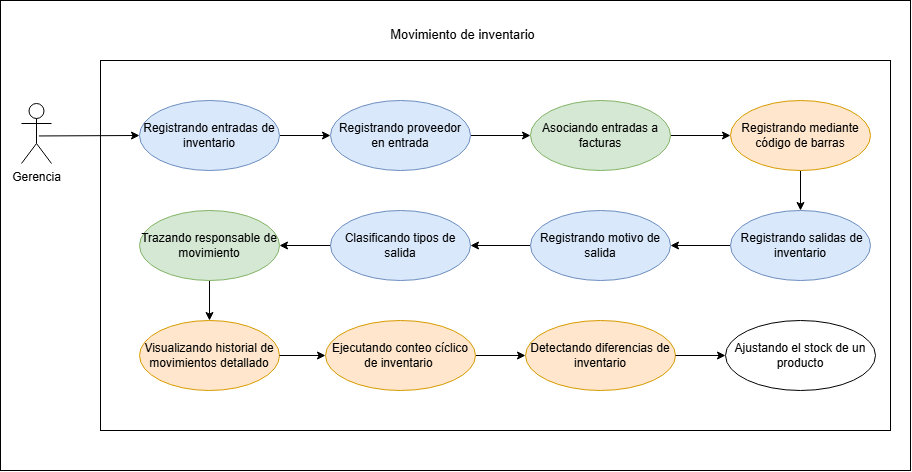

The diagram above was exported from draw.io. Its source (the exported page's mxGraphModel, read from the mxfile embedded in the PNG):
<mxGraphModel dx="1470" dy="865" grid="1" gridSize="10" guides="1" tooltips="1" connect="1" arrows="1" fold="1" page="1" pageScale="1" pageWidth="827" pageHeight="1169" math="0" shadow="0">
  <root>
    <mxCell id="0" />
    <mxCell id="1" parent="0" />
    <mxCell id="qrOsgZDqs2jIluiTBBjf-55" parent="1" style="rounded=0;whiteSpace=wrap;html=1;" value="" vertex="1">
      <mxGeometry height="470" width="910" x="130" y="490" as="geometry" />
    </mxCell>
    <mxCell id="wMoj_ULhoz5Cyv0T8dZ2-2" parent="1" style="rounded=0;whiteSpace=wrap;html=1;" value="" vertex="1">
      <mxGeometry height="370" width="790" x="230" y="550" as="geometry" />
    </mxCell>
    <mxCell id="qrOsgZDqs2jIluiTBBjf-57" edge="1" parent="1" source="qrOsgZDqs2jIluiTBBjf-58" style="rounded=0;orthogonalLoop=1;jettySize=auto;html=1;exitX=1;exitY=0.5;exitDx=0;exitDy=0;entryX=0;entryY=0.5;entryDx=0;entryDy=0;" target="qrOsgZDqs2jIluiTBBjf-65">
      <mxGeometry relative="1" as="geometry" />
    </mxCell>
    <mxCell id="qrOsgZDqs2jIluiTBBjf-58" parent="1" style="ellipse;whiteSpace=wrap;html=1;fillColor=#dae8fc;strokeColor=#6c8ebf;" value="Registrando entradas de inventario" vertex="1">
      <mxGeometry height="70" width="140" x="269" y="590" as="geometry" />
    </mxCell>
    <mxCell id="qrOsgZDqs2jIluiTBBjf-59" edge="1" parent="1" source="qrOsgZDqs2jIluiTBBjf-60" style="rounded=0;orthogonalLoop=1;jettySize=auto;html=1;exitX=0;exitY=0.5;exitDx=0;exitDy=0;entryX=1;entryY=0.5;entryDx=0;entryDy=0;" target="qrOsgZDqs2jIluiTBBjf-69">
      <mxGeometry relative="1" as="geometry" />
    </mxCell>
    <mxCell id="qrOsgZDqs2jIluiTBBjf-60" parent="1" style="ellipse;whiteSpace=wrap;html=1;fillColor=#dae8fc;strokeColor=#6c8ebf;" value="&amp;nbsp;Registrando salidas de inventario" vertex="1">
      <mxGeometry height="70" width="140" x="860" y="700" as="geometry" />
    </mxCell>
    <mxCell id="qrOsgZDqs2jIluiTBBjf-61" edge="1" parent="1" source="qrOsgZDqs2jIluiTBBjf-62" style="rounded=0;orthogonalLoop=1;jettySize=auto;html=1;exitX=0.5;exitY=1;exitDx=0;exitDy=0;entryX=0.5;entryY=0;entryDx=0;entryDy=0;" target="qrOsgZDqs2jIluiTBBjf-60">
      <mxGeometry relative="1" as="geometry" />
    </mxCell>
    <mxCell id="qrOsgZDqs2jIluiTBBjf-62" parent="1" style="ellipse;whiteSpace=wrap;html=1;fillColor=#ffe6cc;strokeColor=#d79b00;" value="Registrando mediante código de barras" vertex="1">
      <mxGeometry height="70" width="140" x="860" y="590" as="geometry" />
    </mxCell>
    <mxCell id="qrOsgZDqs2jIluiTBBjf-63" parent="1" style="ellipse;whiteSpace=wrap;html=1;fillColor=#ffe6cc;strokeColor=#d79b00;" value="Visualizando historial de movimientos detallado" vertex="1">
      <mxGeometry height="70" width="140" x="269" y="810" as="geometry" />
    </mxCell>
    <mxCell id="qrOsgZDqs2jIluiTBBjf-64" edge="1" parent="1" source="qrOsgZDqs2jIluiTBBjf-65" style="rounded=0;orthogonalLoop=1;jettySize=auto;html=1;exitX=1;exitY=0.5;exitDx=0;exitDy=0;" target="qrOsgZDqs2jIluiTBBjf-75">
      <mxGeometry relative="1" as="geometry" />
    </mxCell>
    <mxCell id="qrOsgZDqs2jIluiTBBjf-65" parent="1" style="ellipse;whiteSpace=wrap;html=1;fillColor=#dae8fc;strokeColor=#6c8ebf;" value="Registrando proveedor en entrada" vertex="1">
      <mxGeometry height="70" width="140" x="460" y="590" as="geometry" />
    </mxCell>
    <mxCell id="qrOsgZDqs2jIluiTBBjf-66" edge="1" parent="1" source="qrOsgZDqs2jIluiTBBjf-67" style="rounded=0;orthogonalLoop=1;jettySize=auto;html=1;exitX=0.5;exitY=1;exitDx=0;exitDy=0;" target="qrOsgZDqs2jIluiTBBjf-63">
      <mxGeometry relative="1" as="geometry" />
    </mxCell>
    <mxCell id="qrOsgZDqs2jIluiTBBjf-67" parent="1" style="ellipse;whiteSpace=wrap;html=1;fillColor=#d5e8d4;strokeColor=#82b366;" value="Trazando responsable de movimiento" vertex="1">
      <mxGeometry height="70" width="140" x="269" y="700" as="geometry" />
    </mxCell>
    <mxCell id="qrOsgZDqs2jIluiTBBjf-68" edge="1" parent="1" source="qrOsgZDqs2jIluiTBBjf-69" style="rounded=0;orthogonalLoop=1;jettySize=auto;html=1;exitX=0;exitY=0.5;exitDx=0;exitDy=0;entryX=1;entryY=0.5;entryDx=0;entryDy=0;" target="qrOsgZDqs2jIluiTBBjf-71">
      <mxGeometry relative="1" as="geometry" />
    </mxCell>
    <mxCell id="qrOsgZDqs2jIluiTBBjf-69" parent="1" style="ellipse;whiteSpace=wrap;html=1;fillColor=#dae8fc;strokeColor=#6c8ebf;" value="Registrando motivo de salida" vertex="1">
      <mxGeometry height="70" width="140" x="660" y="700" as="geometry" />
    </mxCell>
    <mxCell id="qrOsgZDqs2jIluiTBBjf-70" edge="1" parent="1" source="qrOsgZDqs2jIluiTBBjf-71" style="rounded=0;orthogonalLoop=1;jettySize=auto;html=1;exitX=1;exitY=0.5;exitDx=0;exitDy=0;" target="qrOsgZDqs2jIluiTBBjf-67">
      <mxGeometry relative="1" as="geometry" />
    </mxCell>
    <mxCell id="qrOsgZDqs2jIluiTBBjf-71" parent="1" style="ellipse;whiteSpace=wrap;html=1;fillColor=#dae8fc;strokeColor=#6c8ebf;" value="Clasificando tipos de salida" vertex="1">
      <mxGeometry height="70" width="140" x="460" y="700" as="geometry" />
    </mxCell>
    <mxCell id="qrOsgZDqs2jIluiTBBjf-72" edge="1" parent="1" source="qrOsgZDqs2jIluiTBBjf-73" style="rounded=0;orthogonalLoop=1;jettySize=auto;html=1;entryX=0;entryY=0.5;entryDx=0;entryDy=0;exitX=0.581;exitY=0.541;exitDx=0;exitDy=0;exitPerimeter=0;" target="qrOsgZDqs2jIluiTBBjf-58">
      <mxGeometry relative="1" as="geometry">
        <Array as="points" />
        <mxPoint x="165" y="619" as="sourcePoint" />
        <mxPoint x="269" y="624" as="targetPoint" />
      </mxGeometry>
    </mxCell>
    <mxCell id="qrOsgZDqs2jIluiTBBjf-73" parent="1" style="shape=umlActor;verticalLabelPosition=bottom;verticalAlign=top;html=1;" value="Gerencia" vertex="1">
      <mxGeometry height="60" width="30" x="151" y="593" as="geometry" />
    </mxCell>
    <mxCell id="qrOsgZDqs2jIluiTBBjf-74" edge="1" parent="1" source="qrOsgZDqs2jIluiTBBjf-75" style="rounded=0;orthogonalLoop=1;jettySize=auto;html=1;exitX=1;exitY=0.5;exitDx=0;exitDy=0;entryX=0;entryY=0.5;entryDx=0;entryDy=0;" target="qrOsgZDqs2jIluiTBBjf-62">
      <mxGeometry relative="1" as="geometry" />
    </mxCell>
    <mxCell id="qrOsgZDqs2jIluiTBBjf-75" parent="1" style="ellipse;whiteSpace=wrap;html=1;fillColor=#d5e8d4;strokeColor=#82b366;" value="Asociando entradas a facturas" vertex="1">
      <mxGeometry height="70" width="140" x="660" y="590" as="geometry" />
    </mxCell>
    <mxCell id="qrOsgZDqs2jIluiTBBjf-76" parent="1" style="text;html=1;whiteSpace=wrap;align=center;verticalAlign=middle;rounded=0;" value="&lt;font style=&quot;font-size: 13px;&quot;&gt;Movimiento de inventario&lt;/font&gt;" vertex="1">
      <mxGeometry height="30" width="164.75" x="510" y="509" as="geometry" />
    </mxCell>
    <mxCell id="wMoj_ULhoz5Cyv0T8dZ2-1" edge="1" parent="1" source="qrOsgZDqs2jIluiTBBjf-63" style="edgeStyle=orthogonalEdgeStyle;rounded=0;orthogonalLoop=1;jettySize=auto;html=1;exitX=1;exitY=0.5;exitDx=0;exitDy=0;" target="jNEGnD9hBXlYCY8-VC9a-1" value="">
      <mxGeometry relative="1" as="geometry">
        <mxPoint x="409" y="845" as="sourcePoint" />
        <mxPoint x="670" y="835" as="targetPoint" />
      </mxGeometry>
    </mxCell>
    <mxCell id="m9hF2bBS_AwiDC70tdaS-2" edge="1" parent="1" source="jNEGnD9hBXlYCY8-VC9a-1" style="edgeStyle=orthogonalEdgeStyle;rounded=0;orthogonalLoop=1;jettySize=auto;html=1;" target="CU43mov-ovalo" value="">
      <mxGeometry relative="1" as="geometry" />
    </mxCell>
    <mxCell id="jNEGnD9hBXlYCY8-VC9a-1" parent="1" style="ellipse;whiteSpace=wrap;html=1;fillColor=#ffe6cc;strokeColor=#d79b00;" value="Ejecutando conteo cíclico de inventario&amp;nbsp;" vertex="1">
      <mxGeometry height="70" width="150" x="455" y="810" as="geometry" />
    </mxCell>
    <mxCell id="m9hF2bBS_AwiDC70tdaS-1" parent="1" style="ellipse;whiteSpace=wrap;html=1;" value="Ajustando el stock de un producto" vertex="1">
      <mxGeometry height="70" width="150" x="855" y="810" as="geometry" />
    </mxCell>
    <mxCell id="CU43mov-ovalo" parent="1" style="ellipse;whiteSpace=wrap;html=1;fillColor=#ffe6cc;strokeColor=#d79b00;" value="Detectando diferencias de inventario" vertex="1">
      <mxGeometry height="70" width="150" x="655" y="810" as="geometry" />
    </mxCell>
    <mxCell id="CU43mov-flecha" edge="1" parent="1" source="CU43mov-ovalo" style="edgeStyle=orthogonalEdgeStyle;rounded=0;orthogonalLoop=1;jettySize=auto;html=1;" target="m9hF2bBS_AwiDC70tdaS-1" value="">
      <mxGeometry relative="1" as="geometry" />
    </mxCell>
  </root>
</mxGraphModel>